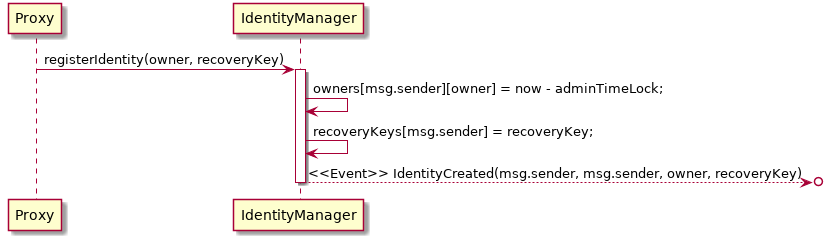

The diagram above was rendered by PlantUML. Its source (embedded in the PNG):
@startuml
participant Proxy as p
participant IdentityManager as im

p->im:registerIdentity(owner, recoveryKey)
activate im
im->im:owners[msg.sender][owner] = now - adminTimeLock;
im->im:recoveryKeys[msg.sender] = recoveryKey;
im-->o]: <<Event>> IdentityCreated(msg.sender, msg.sender, owner, recoveryKey)
deactivate im

@enduml